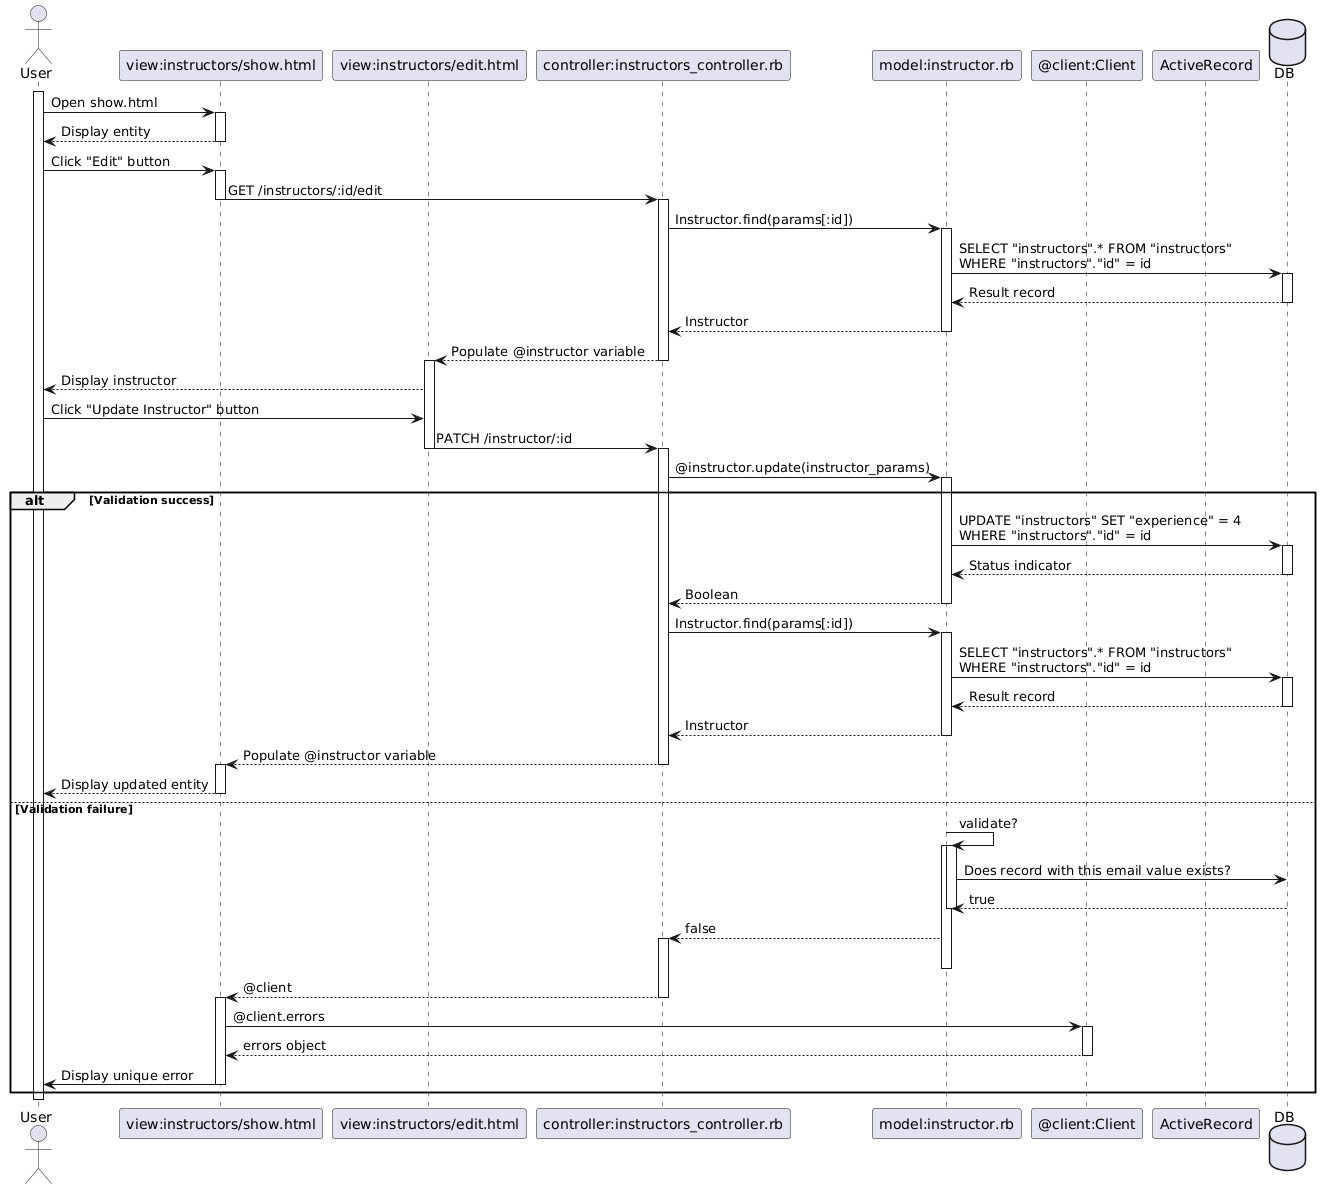

The diagram above was rendered by PlantUML. Its source (embedded in the PNG):
@startuml
actor User as user
participant "view:instructors/show.html" as u_show
participant "view:instructors/edit.html" as edit
participant "controller:instructors_controller.rb" as contr
participant "model:instructor.rb" as model
participant "@client:Client" as client
participant "ActiveRecord" as active_rec
database "DB" as db

activate user
user -> u_show : Open show.html
activate u_show
u_show --> user : Display entity
deactivate u_show

user -> u_show : Click "Edit" button
activate u_show

u_show -> contr : GET /instructors/:id/edit
deactivate u_show
activate contr

contr -> model : Instructor.find(params[:id])
activate model

model -> db : SELECT "instructors".* FROM "instructors"\nWHERE "instructors"."id" = id
activate db

db --> model : Result record
deactivate db

model --> contr : Instructor
deactivate model

contr --> edit : Populate @instructor variable
deactivate contr

activate edit
edit --> user : Display instructor

user -> edit : Click "Update Instructor" button
edit -> contr : PATCH /instructor/:id
deactivate edit
activate contr

contr -> model : @instructor.update(instructor_params)
activate model

alt Validation success
    model -> db : UPDATE "instructors" SET "experience" = 4\nWHERE "instructors"."id" = id
    activate db

    db --> model : Status indicator
    deactivate db

    model --> contr : Boolean
    deactivate model

    contr -> model : Instructor.find(params[:id])
    activate model

    model -> db : SELECT "instructors".* FROM "instructors"\nWHERE "instructors"."id" = id
    activate db

    db --> model : Result record
    deactivate db

    model --> contr : Instructor
    deactivate model

    contr --> u_show : Populate @instructor variable
    deactivate contr

    activate u_show
    u_show --> user : Display updated entity
    deactivate u_show

else Validation failure
    model -> model : validate?
    activate model
    activate model
    model -> db : Does record with this email value exists?
    db --> model : true
    deactivate model
    model --> contr : false
    activate contr
    deactivate model

    contr --> u_show : @client
    deactivate contr

    activate u_show
    u_show -> client : @client.errors
    activate client
    client --> u_show : errors object
    deactivate client

    u_show -> user : Display unique error
    deactivate u_show
end

deactivate user
@enduml